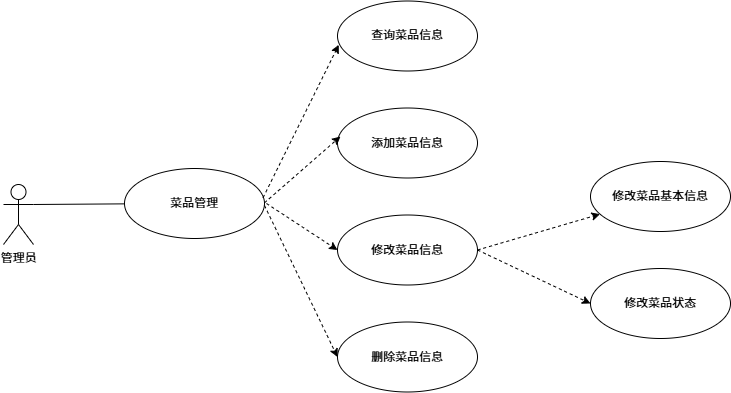

The diagram above was exported from draw.io. Its source (the exported page's mxGraphModel, read from the mxfile embedded in the PNG):
<mxGraphModel dx="1004" dy="683" grid="0" gridSize="10" guides="1" tooltips="1" connect="1" arrows="1" fold="1" page="1" pageScale="1" pageWidth="827" pageHeight="1169" math="0" shadow="0">
  <root>
    <mxCell id="0" />
    <mxCell id="1" parent="0" />
    <mxCell id="dfIfl-mGGUXScbmOMkza-1" value="管理员" style="shape=umlActor;verticalLabelPosition=bottom;verticalAlign=top;html=1;" vertex="1" parent="1">
      <mxGeometry x="48" y="365" width="30" height="60" as="geometry" />
    </mxCell>
    <mxCell id="dfIfl-mGGUXScbmOMkza-3" value="菜品管理" style="ellipse;whiteSpace=wrap;html=1;" vertex="1" parent="1">
      <mxGeometry x="169" y="349" width="140" height="70" as="geometry" />
    </mxCell>
    <mxCell id="dfIfl-mGGUXScbmOMkza-4" value="查询菜品信息" style="ellipse;whiteSpace=wrap;html=1;" vertex="1" parent="1">
      <mxGeometry x="382" y="181.5" width="140" height="70" as="geometry" />
    </mxCell>
    <mxCell id="dfIfl-mGGUXScbmOMkza-5" value="删除菜品信息" style="ellipse;whiteSpace=wrap;html=1;" vertex="1" parent="1">
      <mxGeometry x="382" y="502.5" width="140" height="70" as="geometry" />
    </mxCell>
    <mxCell id="dfIfl-mGGUXScbmOMkza-6" value="修改菜品信息" style="ellipse;whiteSpace=wrap;html=1;" vertex="1" parent="1">
      <mxGeometry x="382" y="395.5" width="140" height="70" as="geometry" />
    </mxCell>
    <mxCell id="dfIfl-mGGUXScbmOMkza-7" value="添加菜品信息" style="ellipse;whiteSpace=wrap;html=1;" vertex="1" parent="1">
      <mxGeometry x="382" y="288.5" width="140" height="70" as="geometry" />
    </mxCell>
    <mxCell id="dfIfl-mGGUXScbmOMkza-8" value="修改菜品状态" style="ellipse;whiteSpace=wrap;html=1;" vertex="1" parent="1">
      <mxGeometry x="635" y="449" width="140" height="70" as="geometry" />
    </mxCell>
    <mxCell id="dfIfl-mGGUXScbmOMkza-9" value="修改菜品基本信息" style="ellipse;whiteSpace=wrap;html=1;" vertex="1" parent="1">
      <mxGeometry x="635" y="342" width="140" height="70" as="geometry" />
    </mxCell>
    <mxCell id="dfIfl-mGGUXScbmOMkza-11" value="" style="endArrow=none;html=1;rounded=0;exitX=1;exitY=0.3333333333333333;exitDx=0;exitDy=0;exitPerimeter=0;" edge="1" parent="1" source="dfIfl-mGGUXScbmOMkza-1" target="dfIfl-mGGUXScbmOMkza-3">
      <mxGeometry width="50" height="50" relative="1" as="geometry">
        <mxPoint x="78.00000000000001" y="392.5999999999999" as="sourcePoint" />
        <mxPoint x="171.01" y="358.5" as="targetPoint" />
      </mxGeometry>
    </mxCell>
    <mxCell id="dfIfl-mGGUXScbmOMkza-16" value="" style="endArrow=classic;html=1;rounded=0;dashed=1;entryX=0.009;entryY=0.626;entryDx=0;entryDy=0;entryPerimeter=0;exitX=0.99;exitY=0.416;exitDx=0;exitDy=0;exitPerimeter=0;" edge="1" parent="1" source="dfIfl-mGGUXScbmOMkza-3" target="dfIfl-mGGUXScbmOMkza-4">
      <mxGeometry width="50" height="50" relative="1" as="geometry">
        <mxPoint x="351" y="513" as="sourcePoint" />
        <mxPoint x="142" y="557" as="targetPoint" />
      </mxGeometry>
    </mxCell>
    <mxCell id="dfIfl-mGGUXScbmOMkza-17" value="" style="endArrow=classic;html=1;rounded=0;dashed=1;entryX=0;entryY=0.5;entryDx=0;entryDy=0;exitX=0.979;exitY=0.583;exitDx=0;exitDy=0;exitPerimeter=0;" edge="1" parent="1">
      <mxGeometry width="50" height="50" relative="1" as="geometry">
        <mxPoint x="308.99999999999994" y="383.30999999999995" as="sourcePoint" />
        <mxPoint x="384.93999999999704" y="317" as="targetPoint" />
      </mxGeometry>
    </mxCell>
    <mxCell id="dfIfl-mGGUXScbmOMkza-18" value="" style="endArrow=classic;html=1;rounded=0;dashed=1;entryX=0;entryY=0.5;entryDx=0;entryDy=0;" edge="1" parent="1" target="dfIfl-mGGUXScbmOMkza-6">
      <mxGeometry width="50" height="50" relative="1" as="geometry">
        <mxPoint x="311" y="384" as="sourcePoint" />
        <mxPoint x="392" y="334" as="targetPoint" />
      </mxGeometry>
    </mxCell>
    <mxCell id="dfIfl-mGGUXScbmOMkza-20" value="" style="endArrow=classic;html=1;rounded=0;dashed=1;entryX=0;entryY=0.5;entryDx=0;entryDy=0;exitX=1;exitY=0.5;exitDx=0;exitDy=0;" edge="1" parent="1" target="dfIfl-mGGUXScbmOMkza-5">
      <mxGeometry width="50" height="50" relative="1" as="geometry">
        <mxPoint x="309" y="386" as="sourcePoint" />
        <mxPoint x="382" y="433" as="targetPoint" />
      </mxGeometry>
    </mxCell>
    <mxCell id="dfIfl-mGGUXScbmOMkza-21" value="" style="endArrow=classic;html=1;rounded=0;dashed=1;exitX=1;exitY=0.5;exitDx=0;exitDy=0;" edge="1" parent="1" source="dfIfl-mGGUXScbmOMkza-6" target="dfIfl-mGGUXScbmOMkza-9">
      <mxGeometry width="50" height="50" relative="1" as="geometry">
        <mxPoint x="319" y="396" as="sourcePoint" />
        <mxPoint x="392" y="548" as="targetPoint" />
      </mxGeometry>
    </mxCell>
    <mxCell id="dfIfl-mGGUXScbmOMkza-22" value="" style="endArrow=classic;html=1;rounded=0;dashed=1;exitX=1;exitY=0.5;exitDx=0;exitDy=0;entryX=0;entryY=0.5;entryDx=0;entryDy=0;" edge="1" parent="1" source="dfIfl-mGGUXScbmOMkza-6" target="dfIfl-mGGUXScbmOMkza-8">
      <mxGeometry width="50" height="50" relative="1" as="geometry">
        <mxPoint x="532" y="441" as="sourcePoint" />
        <mxPoint x="605" y="410" as="targetPoint" />
      </mxGeometry>
    </mxCell>
  </root>
</mxGraphModel>